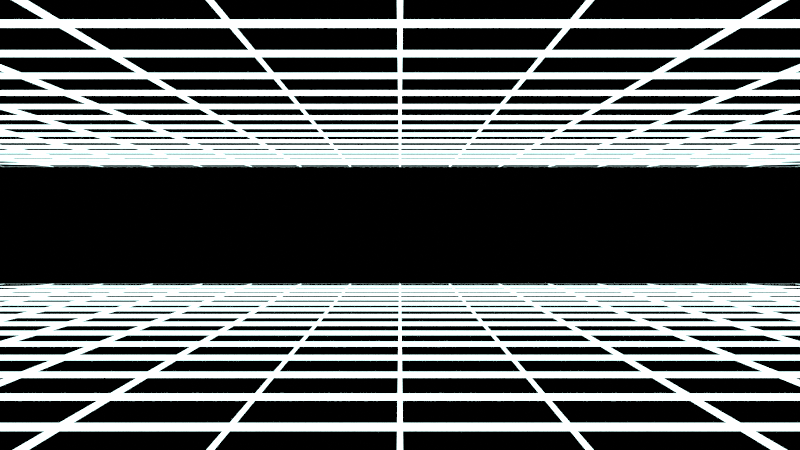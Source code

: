 # Source: MainBG.blend  (saved by Blender 3.3.6; exported with 4.5.12 LTS)
import bpy
from mathutils import Matrix  # noqa: F401  (used for matrix-valued properties, if any)

bpy.ops.wm.read_factory_settings(use_empty=True)
scene = bpy.context.scene
scene.name = 'Scene'

# ---- collections
col_collection = bpy.data.collections.new('Collection'); scene.collection.children.link(col_collection)

# ---- materials (node trees are filled in below, after node groups)
mat_hotblue_001 = bpy.data.materials.new('HotBlue.001')
mat_hotblue = bpy.data.materials.new('HotBlue')

# ---- material node trees
mat_hotblue_001.use_nodes = True; mat_hotblue_001.node_tree.nodes.clear()
_N = mat_hotblue_001.node_tree.nodes; _L = mat_hotblue_001.node_tree.links
n0 = _N.new('ShaderNodeBsdfPrincipled'); n0.name = 'Principled BSDF'; n0.location = (10, 300)
n0.distribution = 'GGX'
n0.subsurface_method = 'RANDOM_WALK_SKIN'
n0.inputs[0].default_value = (0.0, 0.0, 0.0, 1.0)
n0.inputs[3].default_value = 1.45
n0.inputs[27].default_value = (0.5142, 0.6477, 1.0, 1.0)
n0.inputs[28].default_value = 3.0
n1 = _N.new('ShaderNodeOutputMaterial'); n1.name = 'Material Output'; n1.location = (300, 300)
_L.new(n0.outputs[0], n1.inputs[0])
n1.is_active_output = True
mat_hotblue.use_nodes = True; mat_hotblue.node_tree.nodes.clear()
_N = mat_hotblue.node_tree.nodes; _L = mat_hotblue.node_tree.links
n0 = _N.new('ShaderNodeBsdfPrincipled'); n0.name = 'Principled BSDF'; n0.location = (10, 300)
n0.distribution = 'GGX'
n0.subsurface_method = 'RANDOM_WALK_SKIN'
n0.inputs[0].default_value = (0.0, 0.0, 0.0, 1.0)
n0.inputs[3].default_value = 1.45
n0.inputs[27].default_value = (0.6714, 1.0, 0.9859, 1.0)
n0.inputs[28].default_value = 3.0
n1 = _N.new('ShaderNodeOutputMaterial'); n1.name = 'Material Output'; n1.location = (300, 300)
_L.new(n0.outputs[0], n1.inputs[0])
n1.is_active_output = True

# ---- world
world_world = bpy.data.worlds.new('World'); scene.world = world_world
world_world.use_nodes = True; world_world.node_tree.nodes.clear()
_N = world_world.node_tree.nodes; _L = world_world.node_tree.links
n0 = _N.new('ShaderNodeOutputWorld'); n0.name = 'World Output'; n0.location = (300, 300)
n1 = _N.new('ShaderNodeBackground'); n1.name = 'Background'; n1.location = (10, 300)
n1.inputs[0].default_value = (0.0, 0.0, 0.0, 1.0)
_L.new(n1.outputs[0], n0.inputs[0])
n0.is_active_output = True
world_world.color = (0.05088, 0.05088, 0.05088)
world_world.use_sun_shadow = False
world_world.sun_shadow_jitter_overblur = 0.0

# ---- cameras
cam_camera = bpy.data.cameras.new('Camera')
cam_camera.clip_end = 230.4
cam_camera.lens = 60.0
cam_camera.ortho_scale = 7.314

# ---- meshes
me_plane = bpy.data.meshes.new('Plane')
me_plane.from_pydata([(-1.0, -1.0, 0.0), (1.0, -1.0, 0.0), (-1.0, 1.0, 0.0), (1.0, 1.0, 0.0), (-1.0, 0.0, 0.0), (0.0, -1.0, 0.0), (1.0, 0.0, 0.0), (0.0, 1.0, 0.0), (0.0, 0.0, 0.0), (-1.0, -0.5, 0.0), (0.5, -1.0, 0.0), (1.0, 0.5, 0.0), (-0.5, 1.0, 0.0), (-1.0, 0.5, 0.0), (-0.5, -1.0, 0.0), (1.0, -0.5, 0.0), (0.5, 1.0, 0.0), (0.0, 0.5, 0.0), (0.0, -0.5, 0.0), (-0.5, 0.0, 0.0), (0.5, 0.0, 0.0), (0.5, -0.5, 0.0), (-0.5, -0.5, 0.0), (-0.5, 0.5, 0.0), (0.5, 0.5, 0.0), (-1.0, -0.75, 0.0), (0.75, -1.0, 0.0), (1.0, 0.75, 0.0), (-0.75, 1.0, 0.0), (-1.0, 0.25, 0.0), (-0.25, -1.0, 0.0), (1.0, -0.25, 0.0), (0.25, 1.0, 0.0), (0.0, 0.75, 0.0), (0.0, -0.25, 0.0), (-0.75, 0.0, 0.0), (0.25, 0.0, 0.0), (-1.0, -0.25, 0.0), (0.25, -1.0, 0.0), (1.0, 0.25, 0.0), (-0.25, 1.0, 0.0), (-1.0, 0.75, 0.0), (-0.75, -1.0, 0.0), (1.0, -0.75, 0.0), (0.75, 1.0, 0.0), (0.0, 0.25, 0.0), (0.0, -0.75, 0.0), (-0.25, 0.0, 0.0), (0.75, 0.0, 0.0), (0.5, -0.25, 0.0), (0.5, -0.75, 0.0), (0.25, -0.5, 0.0), (0.75, -0.5, 0.0), (-0.5, -0.25, 0.0), (-0.5, -0.75, 0.0), (-0.75, -0.5, 0.0), (-0.25, -0.5, 0.0), (-0.5, 0.75, 0.0), (-0.5, 0.25, 0.0), (-0.75, 0.5, 0.0), (-0.25, 0.5, 0.0), (0.5, 0.75, 0.0), (0.5, 0.25, 0.0), (0.25, 0.5, 0.0), (0.75, 0.5, 0.0), (0.75, 0.25, 0.0), (0.25, 0.25, 0.0), (0.25, 0.75, 0.0), (-0.25, 0.25, 0.0), (-0.75, 0.25, 0.0), (-0.75, 0.75, 0.0), (-0.25, -0.75, 0.0), (-0.75, -0.75, 0.0), (-0.75, -0.25, 0.0), (0.75, -0.75, 0.0), (0.25, -0.75, 0.0), (0.25, -0.25, 0.0), (0.75, -0.25, 0.0), (-0.25, -0.25, 0.0), (-0.25, 0.75, 0.0), (0.75, 0.75, 0.0), (-1.0, -0.875, 0.0), (0.875, -1.0, 0.0), (1.0, 0.875, 0.0), (-0.875, 1.0, 0.0), (-1.0, 0.125, 0.0), (-0.125, -1.0, 0.0), (1.0, -0.125, 0.0), (0.125, 1.0, 0.0), (0.0, 0.875, 0.0), (0.0, -0.125, 0.0), (-0.875, 0.0, 0.0), (0.125, 0.0, 0.0), (-1.0, -0.375, 0.0), (0.375, -1.0, 0.0), (1.0, 0.375, 0.0), (-0.375, 1.0, 0.0), (-1.0, 0.625, 0.0), (-0.625, -1.0, 0.0), (1.0, -0.625, 0.0), (0.625, 1.0, 0.0), (0.0, 0.375, 0.0), (0.0, -0.625, 0.0), (-0.375, 0.0, 0.0), (0.625, 0.0, 0.0), (0.5, -0.125, 0.0), (0.5, -0.625, 0.0), (0.125, -0.5, 0.0), (0.625, -0.5, 0.0), (-0.5, -0.125, 0.0), (-0.5, -0.625, 0.0), (-0.875, -0.5, 0.0), (-0.375, -0.5, 0.0), (-0.5, 0.875, 0.0), (-0.5, 0.375, 0.0), (-0.875, 0.5, 0.0), (-0.375, 0.5, 0.0), (0.5, 0.875, 0.0), (0.5, 0.375, 0.0), (0.125, 0.5, 0.0), (0.625, 0.5, 0.0), (-1.0, -0.625, 0.0), (0.625, -1.0, 0.0), (1.0, 0.625, 0.0), (-0.625, 1.0, 0.0), (-1.0, 0.375, 0.0), (-0.375, -1.0, 0.0), (1.0, -0.375, 0.0), (0.375, 1.0, 0.0), (0.0, 0.625, 0.0), (0.0, -0.375, 0.0), (-0.625, 0.0, 0.0), (0.375, 0.0, 0.0), (-1.0, -0.125, 0.0), (0.125, -1.0, 0.0), (1.0, 0.125, 0.0), (-0.125, 1.0, 0.0), (-1.0, 0.875, 0.0), (-0.875, -1.0, 0.0), (1.0, -0.875, 0.0), (0.875, 1.0, 0.0), (0.0, 0.125, 0.0), (0.0, -0.875, 0.0), (-0.125, 0.0, 0.0), (0.875, 0.0, 0.0), (0.5, -0.375, 0.0), (0.5, -0.875, 0.0), (0.375, -0.5, 0.0), (0.875, -0.5, 0.0), (-0.5, -0.375, 0.0), (-0.5, -0.875, 0.0), (-0.625, -0.5, 0.0), (-0.125, -0.5, 0.0), (-0.5, 0.625, 0.0), (-0.5, 0.125, 0.0), (-0.625, 0.5, 0.0), (-0.125, 0.5, 0.0), (0.5, 0.625, 0.0), (0.5, 0.125, 0.0), (0.375, 0.5, 0.0), (0.875, 0.5, 0.0), (0.75, 0.375, 0.0), (0.75, 0.125, 0.0), (0.625, 0.25, 0.0), (0.875, 0.25, 0.0), (0.25, 0.375, 0.0), (0.25, 0.125, 0.0), (0.125, 0.25, 0.0), (0.375, 0.25, 0.0), (0.25, 0.875, 0.0), (0.25, 0.625, 0.0), (0.125, 0.75, 0.0), (0.375, 0.75, 0.0), (-0.25, 0.375, 0.0), (-0.25, 0.125, 0.0), (-0.375, 0.25, 0.0), (-0.125, 0.25, 0.0), (-0.75, 0.375, 0.0), (-0.75, 0.125, 0.0), (-0.875, 0.25, 0.0), (-0.625, 0.25, 0.0), (-0.75, 0.875, 0.0), (-0.75, 0.625, 0.0), (-0.875, 0.75, 0.0), (-0.625, 0.75, 0.0), (-0.25, -0.625, 0.0), (-0.25, -0.875, 0.0), (-0.375, -0.75, 0.0), (-0.125, -0.75, 0.0), (-0.75, -0.625, 0.0), (-0.75, -0.875, 0.0), (-0.875, -0.75, 0.0), (-0.625, -0.75, 0.0), (-0.75, -0.125, 0.0), (-0.75, -0.375, 0.0), (-0.875, -0.25, 0.0), (-0.625, -0.25, 0.0), (0.75, -0.625, 0.0), (0.75, -0.875, 0.0), (0.625, -0.75, 0.0), (0.875, -0.75, 0.0), (0.25, -0.625, 0.0), (0.25, -0.875, 0.0), (0.125, -0.75, 0.0), (0.375, -0.75, 0.0), (0.25, -0.125, 0.0), (0.25, -0.375, 0.0), (0.125, -0.25, 0.0), (0.375, -0.25, 0.0), (0.75, -0.125, 0.0), (0.75, -0.375, 0.0), (0.625, -0.25, 0.0), (0.875, -0.25, 0.0), (-0.25, -0.125, 0.0), (-0.25, -0.375, 0.0), (-0.375, -0.25, 0.0), (-0.125, -0.25, 0.0), (-0.25, 0.875, 0.0), (-0.25, 0.625, 0.0), (-0.375, 0.75, 0.0), (-0.125, 0.75, 0.0), (0.75, 0.875, 0.0), (0.75, 0.625, 0.0), (0.625, 0.75, 0.0), (0.875, 0.75, 0.0), (0.875, 0.625, 0.0), (0.625, 0.625, 0.0), (0.625, 0.875, 0.0), (-0.125, 0.625, 0.0), (-0.375, 0.625, 0.0), (-0.375, 0.875, 0.0), (-0.125, -0.375, 0.0), (-0.375, -0.375, 0.0), (-0.375, -0.125, 0.0), (0.875, -0.375, 0.0), (0.625, -0.375, 0.0), (0.625, -0.125, 0.0), (0.375, -0.375, 0.0), (0.125, -0.375, 0.0), (0.125, -0.125, 0.0), (0.375, -0.875, 0.0), (0.125, -0.875, 0.0), (0.125, -0.625, 0.0), (0.875, -0.875, 0.0), (0.625, -0.875, 0.0), (0.625, -0.625, 0.0), (-0.625, -0.375, 0.0), (-0.875, -0.375, 0.0), (-0.875, -0.125, 0.0), (-0.625, -0.875, 0.0), (-0.875, -0.875, 0.0), (-0.875, -0.625, 0.0), (-0.125, -0.875, 0.0), (-0.375, -0.875, 0.0), (-0.375, -0.625, 0.0), (-0.625, 0.625, 0.0), (-0.875, 0.625, 0.0), (-0.875, 0.875, 0.0), (-0.625, 0.125, 0.0), (-0.875, 0.125, 0.0), (-0.875, 0.375, 0.0), (-0.125, 0.125, 0.0), (-0.375, 0.125, 0.0), (-0.375, 0.375, 0.0), (0.375, 0.625, 0.0), (0.125, 0.625, 0.0), (0.125, 0.875, 0.0), (0.375, 0.125, 0.0), (0.125, 0.125, 0.0), (0.125, 0.375, 0.0), (0.875, 0.125, 0.0), (0.625, 0.125, 0.0), (0.625, 0.375, 0.0), (0.875, 0.375, 0.0), (0.375, 0.375, 0.0), (0.375, 0.875, 0.0), (-0.125, 0.375, 0.0), (-0.625, 0.375, 0.0), (-0.625, 0.875, 0.0), (-0.125, -0.625, 0.0), (-0.625, -0.625, 0.0), (-0.625, -0.125, 0.0), (0.875, -0.625, 0.0), (0.375, -0.625, 0.0), (0.375, -0.125, 0.0), (0.875, -0.125, 0.0), (-0.125, -0.125, 0.0), (-0.125, 0.875, 0.0), (0.875, 0.875, 0.0), (-1.0, -1.0, -0.1949), (1.0, -1.0, -0.1949), (-1.0, 1.0, -0.1949), (1.0, 1.0, -0.1949), (-1.0, 0.0, -0.1949), (0.0, -1.0, -0.1949), (1.0, 0.0, -0.1949), (0.0, 1.0, -0.1949), (0.0, 0.0, -0.1949), (-1.0, -0.5, -0.1949), (0.5, -1.0, -0.1949), (1.0, 0.5, -0.1949), (-0.5, 1.0, -0.1949), (-1.0, 0.5, -0.1949), (-0.5, -1.0, -0.1949), (1.0, -0.5, -0.1949), (0.5, 1.0, -0.1949), (0.0, 0.5, -0.1949), (0.0, -0.5, -0.1949), (-0.5, 0.0, -0.1949), (0.5, 0.0, -0.1949), (0.5, -0.5, -0.1949), (-0.5, -0.5, -0.1949), (-0.5, 0.5, -0.1949), (0.5, 0.5, -0.1949), (-1.0, -0.75, -0.1949), (0.75, -1.0, -0.1949), (1.0, 0.75, -0.1949), (-0.75, 1.0, -0.1949), (-1.0, 0.25, -0.1949), (-0.25, -1.0, -0.1949), (1.0, -0.25, -0.1949), (0.25, 1.0, -0.1949), (0.0, 0.75, -0.1949), (0.0, -0.25, -0.1949), (-0.75, 0.0, -0.1949), (0.25, 0.0, -0.1949), (-1.0, -0.25, -0.1949), (0.25, -1.0, -0.1949), (1.0, 0.25, -0.1949), (-0.25, 1.0, -0.1949), (-1.0, 0.75, -0.1949), (-0.75, -1.0, -0.1949), (1.0, -0.75, -0.1949), (0.75, 1.0, -0.1949), (0.0, 0.25, -0.1949), (0.0, -0.75, -0.1949), (-0.25, 0.0, -0.1949), (0.75, 0.0, -0.1949), (0.5, -0.25, -0.1949), (0.5, -0.75, -0.1949), (0.25, -0.5, -0.1949), (0.75, -0.5, -0.1949), (-0.5, -0.25, -0.1949), (-0.5, -0.75, -0.1949), (-0.75, -0.5, -0.1949), (-0.25, -0.5, -0.1949), (-0.5, 0.75, -0.1949), (-0.5, 0.25, -0.1949), (-0.75, 0.5, -0.1949), (-0.25, 0.5, -0.1949), (0.5, 0.75, -0.1949), (0.5, 0.25, -0.1949), (0.25, 0.5, -0.1949), (0.75, 0.5, -0.1949), (0.75, 0.25, -0.1949), (0.25, 0.25, -0.1949), (0.25, 0.75, -0.1949), (-0.25, 0.25, -0.1949), (-0.75, 0.25, -0.1949), (-0.75, 0.75, -0.1949), (-0.25, -0.75, -0.1949), (-0.75, -0.75, -0.1949), (-0.75, -0.25, -0.1949), (0.75, -0.75, -0.1949), (0.25, -0.75, -0.1949), (0.25, -0.25, -0.1949), (0.75, -0.25, -0.1949), (-0.25, -0.25, -0.1949), (-0.25, 0.75, -0.1949), (0.75, 0.75, -0.1949), (-1.0, -0.875, -0.1949), (0.875, -1.0, -0.1949), (1.0, 0.875, -0.1949), (-0.875, 1.0, -0.1949), (-1.0, 0.125, -0.1949), (-0.125, -1.0, -0.1949), (1.0, -0.125, -0.1949), (0.125, 1.0, -0.1949), (0.0, 0.875, -0.1949), (0.0, -0.125, -0.1949), (-0.875, 0.0, -0.1949), (0.125, 0.0, -0.1949), (-1.0, -0.375, -0.1949), (0.375, -1.0, -0.1949), (1.0, 0.375, -0.1949), (-0.375, 1.0, -0.1949), (-1.0, 0.625, -0.1949), (-0.625, -1.0, -0.1949), (1.0, -0.625, -0.1949), (0.625, 1.0, -0.1949), (0.0, 0.375, -0.1949), (0.0, -0.625, -0.1949), (-0.375, 0.0, -0.1949), (0.625, 0.0, -0.1949), (0.5, -0.125, -0.1949), (0.5, -0.625, -0.1949), (0.125, -0.5, -0.1949), (0.625, -0.5, -0.1949), (-0.5, -0.125, -0.1949), (-0.5, -0.625, -0.1949), (-0.875, -0.5, -0.1949), (-0.375, -0.5, -0.1949), (-0.5, 0.875, -0.1949), (-0.5, 0.375, -0.1949), (-0.875, 0.5, -0.1949), (-0.375, 0.5, -0.1949), (0.5, 0.875, -0.1949), (0.5, 0.375, -0.1949), (0.125, 0.5, -0.1949), (0.625, 0.5, -0.1949), (-1.0, -0.625, -0.1949), (0.625, -1.0, -0.1949), (1.0, 0.625, -0.1949), (-0.625, 1.0, -0.1949), (-1.0, 0.375, -0.1949), (-0.375, -1.0, -0.1949), (1.0, -0.375, -0.1949), (0.375, 1.0, -0.1949), (0.0, 0.625, -0.1949), (0.0, -0.375, -0.1949), (-0.625, 0.0, -0.1949), (0.375, 0.0, -0.1949), (-1.0, -0.125, -0.1949), (0.125, -1.0, -0.1949), (1.0, 0.125, -0.1949), (-0.125, 1.0, -0.1949), (-1.0, 0.875, -0.1949), (-0.875, -1.0, -0.1949), (1.0, -0.875, -0.1949), (0.875, 1.0, -0.1949), (0.0, 0.125, -0.1949), (0.0, -0.875, -0.1949), (-0.125, 0.0, -0.1949), (0.875, 0.0, -0.1949), (0.5, -0.375, -0.1949), (0.5, -0.875, -0.1949), (0.375, -0.5, -0.1949), (0.875, -0.5, -0.1949), (-0.5, -0.375, -0.1949), (-0.5, -0.875, -0.1949), (-0.625, -0.5, -0.1949), (-0.125, -0.5, -0.1949), (-0.5, 0.625, -0.1949), (-0.5, 0.125, -0.1949), (-0.625, 0.5, -0.1949), (-0.125, 0.5, -0.1949), (0.5, 0.625, -0.1949), (0.5, 0.125, -0.1949), (0.375, 0.5, -0.1949), (0.875, 0.5, -0.1949), (0.75, 0.375, -0.1949), (0.75, 0.125, -0.1949), (0.625, 0.25, -0.1949), (0.875, 0.25, -0.1949), (0.25, 0.375, -0.1949), (0.25, 0.125, -0.1949), (0.125, 0.25, -0.1949), (0.375, 0.25, -0.1949), (0.25, 0.875, -0.1949), (0.25, 0.625, -0.1949), (0.125, 0.75, -0.1949), (0.375, 0.75, -0.1949), (-0.25, 0.375, -0.1949), (-0.25, 0.125, -0.1949), (-0.375, 0.25, -0.1949), (-0.125, 0.25, -0.1949), (-0.75, 0.375, -0.1949), (-0.75, 0.125, -0.1949), (-0.875, 0.25, -0.1949), (-0.625, 0.25, -0.1949), (-0.75, 0.875, -0.1949), (-0.75, 0.625, -0.1949), (-0.875, 0.75, -0.1949), (-0.625, 0.75, -0.1949), (-0.25, -0.625, -0.1949), (-0.25, -0.875, -0.1949), (-0.375, -0.75, -0.1949), (-0.125, -0.75, -0.1949), (-0.75, -0.625, -0.1949), (-0.75, -0.875, -0.1949), (-0.875, -0.75, -0.1949), (-0.625, -0.75, -0.1949), (-0.75, -0.125, -0.1949), (-0.75, -0.375, -0.1949), (-0.875, -0.25, -0.1949), (-0.625, -0.25, -0.1949), (0.75, -0.625, -0.1949), (0.75, -0.875, -0.1949), (0.625, -0.75, -0.1949), (0.875, -0.75, -0.1949), (0.25, -0.625, -0.1949), (0.25, -0.875, -0.1949), (0.125, -0.75, -0.1949), (0.375, -0.75, -0.1949), (0.25, -0.125, -0.1949), (0.25, -0.375, -0.1949), (0.125, -0.25, -0.1949), (0.375, -0.25, -0.1949), (0.75, -0.125, -0.1949), (0.75, -0.375, -0.1949), (0.625, -0.25, -0.1949), (0.875, -0.25, -0.1949), (-0.25, -0.125, -0.1949), (-0.25, -0.375, -0.1949), (-0.375, -0.25, -0.1949), (-0.125, -0.25, -0.1949), (-0.25, 0.875, -0.1949), (-0.25, 0.625, -0.1949), (-0.375, 0.75, -0.1949), (-0.125, 0.75, -0.1949), (0.75, 0.875, -0.1949), (0.75, 0.625, -0.1949), (0.625, 0.75, -0.1949), (0.875, 0.75, -0.1949), (0.875, 0.625, -0.1949), (0.625, 0.625, -0.1949), (0.625, 0.875, -0.1949), (-0.125, 0.625, -0.1949), (-0.375, 0.625, -0.1949), (-0.375, 0.875, -0.1949), (-0.125, -0.375, -0.1949), (-0.375, -0.375, -0.1949), (-0.375, -0.125, -0.1949), (0.875, -0.375, -0.1949), (0.625, -0.375, -0.1949), (0.625, -0.125, -0.1949), (0.375, -0.375, -0.1949), (0.125, -0.375, -0.1949), (0.125, -0.125, -0.1949), (0.375, -0.875, -0.1949), (0.125, -0.875, -0.1949), (0.125, -0.625, -0.1949), (0.875, -0.875, -0.1949), (0.625, -0.875, -0.1949), (0.625, -0.625, -0.1949), (-0.625, -0.375, -0.1949), (-0.875, -0.375, -0.1949), (-0.875, -0.125, -0.1949), (-0.625, -0.875, -0.1949), (-0.875, -0.875, -0.1949), (-0.875, -0.625, -0.1949), (-0.125, -0.875, -0.1949), (-0.375, -0.875, -0.1949), (-0.375, -0.625, -0.1949), (-0.625, 0.625, -0.1949), (-0.875, 0.625, -0.1949), (-0.875, 0.875, -0.1949), (-0.625, 0.125, -0.1949), (-0.875, 0.125, -0.1949), (-0.875, 0.375, -0.1949), (-0.125, 0.125, -0.1949), (-0.375, 0.125, -0.1949), (-0.375, 0.375, -0.1949), (0.375, 0.625, -0.1949), (0.125, 0.625, -0.1949), (0.125, 0.875, -0.1949), (0.375, 0.125, -0.1949), (0.125, 0.125, -0.1949), (0.125, 0.375, -0.1949), (0.875, 0.125, -0.1949), (0.625, 0.125, -0.1949), (0.625, 0.375, -0.1949), (0.875, 0.375, -0.1949), (0.375, 0.375, -0.1949), (0.375, 0.875, -0.1949), (-0.125, 0.375, -0.1949), (-0.625, 0.375, -0.1949), (-0.625, 0.875, -0.1949), (-0.125, -0.625, -0.1949), (-0.625, -0.625, -0.1949), (-0.625, -0.125, -0.1949), (0.875, -0.625, -0.1949), (0.375, -0.625, -0.1949), (0.375, -0.125, -0.1949), (0.875, -0.125, -0.1949), (-0.125, -0.125, -0.1949), (-0.125, 0.875, -0.1949), (0.875, 0.875, -0.1949)], [], [(1, 139, 243, 82), (43, 200, 243, 139), (81, 0, 138, 250), (2, 137, 257, 84), (137, 41, 183, 257), (257, 183, 70, 181), (183, 256, 182, 70), (70, 182, 255, 184), (182, 59, 155, 255), (255, 155, 23, 153), (155, 277, 114, 23), (23, 114, 263, 116), (114, 58, 175, 263), (263, 175, 68, 173), (175, 262, 174, 68), (68, 174, 261, 176), (174, 47, 143, 261), (261, 143, 8, 141), (143, 286, 90, 8), (8, 90, 239, 92), (90, 34, 207, 239), (239, 207, 76, 205), (207, 238, 206, 76), (76, 206, 237, 208), (206, 51, 147, 237), (237, 147, 21, 145), (147, 283, 106, 21), (21, 106, 245, 108), (106, 50, 199, 245), (245, 199, 74, 197), (199, 244, 198, 74), (74, 198, 243, 200), (243, 198, 26, 82), (198, 244, 122, 26), (140, 288, 83, 3), (140, 44, 221, 288), (221, 80, 224, 288), (288, 224, 27, 83), (224, 225, 123, 27), (44, 100, 227, 221), (227, 223, 80, 221), (223, 226, 222, 80), (80, 222, 225, 224), (222, 64, 160, 225), (225, 160, 11, 123), (160, 273, 95, 11), (100, 16, 117, 227), (117, 61, 223, 227), (61, 157, 226, 223), (157, 24, 120, 226), (226, 120, 64, 222), (120, 272, 161, 64), (64, 161, 273, 160), (161, 65, 164, 273), (273, 164, 39, 95), (164, 270, 135, 39), (16, 128, 275, 117), (275, 172, 61, 117), (172, 264, 157, 61), (264, 159, 24, 157), (159, 274, 118, 24), (24, 118, 272, 120), (118, 62, 163, 272), (272, 163, 65, 161), (163, 271, 162, 65), (65, 162, 270, 164), (162, 48, 144, 270), (270, 144, 6, 135), (144, 285, 87, 6), (128, 32, 169, 275), (169, 67, 172, 275), (67, 170, 264, 172), (170, 63, 159, 264), (63, 165, 274, 159), (165, 66, 168, 274), (274, 168, 62, 118), (168, 267, 158, 62), (62, 158, 271, 163), (158, 20, 104, 271), (271, 104, 48, 162), (104, 236, 209, 48), (48, 209, 285, 144), (209, 77, 212, 285), (285, 212, 31, 87), (212, 234, 127, 31), (32, 88, 266, 169), (266, 171, 67, 169), (171, 265, 170, 67), (265, 119, 63, 170), (119, 269, 165, 63), (269, 167, 66, 165), (167, 268, 166, 66), (66, 166, 267, 168), (166, 36, 132, 267), (267, 132, 20, 158), (132, 284, 105, 20), (20, 105, 236, 104), (105, 49, 211, 236), (236, 211, 77, 209), (211, 235, 210, 77), (77, 210, 234, 212), (210, 52, 148, 234), (234, 148, 15, 127), (148, 282, 99, 15), (88, 7, 89, 266), (89, 33, 171, 266), (33, 129, 265, 171), (129, 17, 119, 265), (17, 101, 269, 119), (101, 45, 167, 269), (45, 141, 268, 167), (141, 8, 92, 268), (268, 92, 36, 166), (92, 239, 205, 36), (36, 205, 284, 132), (205, 76, 208, 284), (284, 208, 49, 105), (208, 237, 145, 49), (49, 145, 235, 211), (145, 21, 108, 235), (235, 108, 52, 210), (108, 245, 197, 52), (52, 197, 282, 148), (197, 74, 200, 282), (282, 200, 43, 99), (136, 287, 89, 7), (10, 122, 244, 146), (94, 10, 146, 240), (240, 202, 38, 94), (134, 38, 202, 241), (241, 142, 5, 134), (86, 5, 142, 252), (252, 186, 30, 86), (126, 30, 186, 253), (253, 150, 14, 126), (98, 14, 150, 249), (249, 190, 42, 98), (138, 42, 190, 250), (25, 81, 250, 191), (121, 25, 191, 251), (9, 121, 251, 111), (93, 9, 111, 247), (37, 93, 247, 195), (133, 37, 195, 248), (4, 133, 248, 91), (85, 4, 91, 259), (29, 85, 259, 179), (125, 29, 179, 260), (13, 125, 260, 115), (97, 13, 115, 256), (41, 97, 256, 183), (84, 257, 181, 28), (28, 181, 278, 124), (124, 278, 113, 12), (12, 113, 230, 96), (96, 230, 217, 40), (40, 217, 287, 136), (136, 7, 88, 32, 128, 16, 100, 44, 140, 3, 83, 27, 123, 11, 95, 39, 135, 6, 87, 31, 127, 15, 99, 43, 139, 1, 82, 26, 122, 10, 94, 38, 134, 5, 86, 30, 126, 14, 98, 42, 138, 0, 81, 25, 121, 9, 93, 37, 133, 4, 85, 29, 125, 13, 97, 41, 137, 2, 84, 28, 124, 12, 96, 40), (217, 79, 220, 287), (287, 220, 33, 89), (220, 228, 129, 33), (228, 156, 17, 129), (156, 276, 101, 17), (276, 176, 45, 101), (176, 261, 141, 45), (276, 173, 68, 176), (173, 276, 156, 60), (60, 156, 228, 218), (218, 228, 220, 79), (79, 219, 229, 218), (229, 116, 60, 218), (116, 263, 173, 60), (229, 153, 23, 116), (153, 229, 219, 57), (57, 219, 230, 113), (230, 219, 79, 217), (113, 278, 184, 57), (184, 255, 153, 57), (278, 181, 70, 184), (256, 115, 59, 182), (115, 260, 177, 59), (59, 177, 277, 155), (177, 69, 180, 277), (277, 180, 58, 114), (180, 258, 154, 58), (58, 154, 262, 175), (154, 19, 103, 262), (262, 103, 47, 174), (103, 233, 213, 47), (47, 213, 286, 143), (213, 78, 216, 286), (286, 216, 34, 90), (216, 231, 130, 34), (34, 130, 238, 207), (130, 18, 107, 238), (238, 107, 51, 206), (107, 242, 201, 51), (51, 201, 283, 147), (201, 75, 204, 283), (283, 204, 50, 106), (204, 240, 146, 50), (50, 146, 244, 199), (204, 75, 202, 240), (75, 203, 241, 202), (203, 46, 142, 241), (46, 188, 252, 142), (188, 71, 186, 252), (71, 187, 253, 186), (187, 54, 150, 253), (54, 192, 249, 150), (192, 72, 190, 249), (72, 191, 250, 190), (191, 72, 189, 251), (189, 72, 192, 280), (280, 192, 54, 110), (110, 54, 187, 254), (254, 187, 71, 185), (185, 71, 188, 279), (279, 188, 46, 102), (102, 46, 203, 242), (242, 203, 75, 201), (102, 242, 107, 18), (18, 152, 279, 102), (152, 56, 185, 279), (56, 112, 254, 185), (112, 22, 110, 254), (22, 151, 280, 110), (151, 55, 189, 280), (55, 111, 251, 189), (111, 55, 194, 247), (194, 55, 151, 246), (246, 151, 22, 149), (149, 22, 112, 232), (232, 112, 56, 214), (214, 56, 152, 231), (231, 152, 18, 130), (214, 231, 216, 78), (78, 215, 232, 214), (215, 53, 149, 232), (53, 196, 246, 149), (196, 73, 194, 246), (73, 195, 247, 194), (195, 73, 193, 248), (193, 73, 196, 281), (281, 196, 53, 109), (109, 53, 215, 233), (233, 215, 78, 213), (109, 233, 103, 19), (19, 131, 281, 109), (131, 35, 193, 281), (35, 91, 248, 193), (91, 35, 178, 259), (178, 35, 131, 258), (258, 131, 19, 154), (178, 258, 180, 69), (69, 179, 259, 178), (179, 69, 177, 260), (290, 428, 532, 371), (332, 489, 532, 428), (370, 289, 427, 539), (291, 426, 546, 373), (426, 330, 472, 546), (546, 472, 359, 470), (472, 545, 471, 359), (359, 471, 544, 473), (471, 348, 444, 544), (544, 444, 312, 442), (444, 566, 403, 312), (312, 403, 552, 405), (403, 347, 464, 552), (552, 464, 357, 462), (464, 551, 463, 357), (357, 463, 550, 465), (463, 336, 432, 550), (550, 432, 297, 430), (432, 575, 379, 297), (297, 379, 528, 381), (379, 323, 496, 528), (528, 496, 365, 494), (496, 527, 495, 365), (365, 495, 526, 497), (495, 340, 436, 526), (526, 436, 310, 434), (436, 572, 395, 310), (310, 395, 534, 397), (395, 339, 488, 534), (534, 488, 363, 486), (488, 533, 487, 363), (363, 487, 532, 489), (532, 487, 315, 371), (487, 533, 411, 315), (429, 577, 372, 292), (429, 333, 510, 577), (510, 369, 513, 577), (577, 513, 316, 372), (513, 514, 412, 316), (333, 389, 516, 510), (516, 512, 369, 510), (512, 515, 511, 369), (369, 511, 514, 513), (511, 353, 449, 514), (514, 449, 300, 412), (449, 562, 384, 300), (389, 305, 406, 516), (406, 350, 512, 516), (350, 446, 515, 512), (446, 313, 409, 515), (515, 409, 353, 511), (409, 561, 450, 353), (353, 450, 562, 449), (450, 354, 453, 562), (562, 453, 328, 384), (453, 559, 424, 328), (305, 417, 564, 406), (564, 461, 350, 406), (461, 553, 446, 350), (553, 448, 313, 446), (448, 563, 407, 313), (313, 407, 561, 409), (407, 351, 452, 561), (561, 452, 354, 450), (452, 560, 451, 354), (354, 451, 559, 453), (451, 337, 433, 559), (559, 433, 295, 424), (433, 574, 376, 295), (417, 321, 458, 564), (458, 356, 461, 564), (356, 459, 553, 461), (459, 352, 448, 553), (352, 454, 563, 448), (454, 355, 457, 563), (563, 457, 351, 407), (457, 556, 447, 351), (351, 447, 560, 452), (447, 309, 393, 560), (560, 393, 337, 451), (393, 525, 498, 337), (337, 498, 574, 433), (498, 366, 501, 574), (574, 501, 320, 376), (501, 523, 416, 320), (321, 377, 555, 458), (555, 460, 356, 458), (460, 554, 459, 356), (554, 408, 352, 459), (408, 558, 454, 352), (558, 456, 355, 454), (456, 557, 455, 355), (355, 455, 556, 457), (455, 325, 421, 556), (556, 421, 309, 447), (421, 573, 394, 309), (309, 394, 525, 393), (394, 338, 500, 525), (525, 500, 366, 498), (500, 524, 499, 366), (366, 499, 523, 501), (499, 341, 437, 523), (523, 437, 304, 416), (437, 571, 388, 304), (377, 296, 378, 555), (378, 322, 460, 555), (322, 418, 554, 460), (418, 306, 408, 554), (306, 390, 558, 408), (390, 334, 456, 558), (334, 430, 557, 456), (430, 297, 381, 557), (557, 381, 325, 455), (381, 528, 494, 325), (325, 494, 573, 421), (494, 365, 497, 573), (573, 497, 338, 394), (497, 526, 434, 338), (338, 434, 524, 500), (434, 310, 397, 524), (524, 397, 341, 499), (397, 534, 486, 341), (341, 486, 571, 437), (486, 363, 489, 571), (571, 489, 332, 388), (425, 576, 378, 296), (299, 411, 533, 435), (383, 299, 435, 529), (529, 491, 327, 383), (423, 327, 491, 530), (530, 431, 294, 423), (375, 294, 431, 541), (541, 475, 319, 375), (415, 319, 475, 542), (542, 439, 303, 415), (387, 303, 439, 538), (538, 479, 331, 387), (427, 331, 479, 539), (314, 370, 539, 480), (410, 314, 480, 540), (298, 410, 540, 400), (382, 298, 400, 536), (326, 382, 536, 484), (422, 326, 484, 537), (293, 422, 537, 380), (374, 293, 380, 548), (318, 374, 548, 468), (414, 318, 468, 549), (302, 414, 549, 404), (386, 302, 404, 545), (330, 386, 545, 472), (373, 546, 470, 317), (317, 470, 567, 413), (413, 567, 402, 301), (301, 402, 519, 385), (385, 519, 506, 329), (329, 506, 576, 425), (425, 296, 377, 321, 417, 305, 389, 333, 429, 292, 372, 316, 412, 300, 384, 328, 424, 295, 376, 320, 416, 304, 388, 332, 428, 290, 371, 315, 411, 299, 383, 327, 423, 294, 375, 319, 415, 303, 387, 331, 427, 289, 370, 314, 410, 298, 382, 326, 422, 293, 374, 318, 414, 302, 386, 330, 426, 291, 373, 317, 413, 301, 385, 329), (506, 368, 509, 576), (576, 509, 322, 378), (509, 517, 418, 322), (517, 445, 306, 418), (445, 565, 390, 306), (565, 465, 334, 390), (465, 550, 430, 334), (565, 462, 357, 465), (462, 565, 445, 349), (349, 445, 517, 507), (507, 517, 509, 368), (368, 508, 518, 507), (518, 405, 349, 507), (405, 552, 462, 349), (518, 442, 312, 405), (442, 518, 508, 346), (346, 508, 519, 402), (519, 508, 368, 506), (402, 567, 473, 346), (473, 544, 442, 346), (567, 470, 359, 473), (545, 404, 348, 471), (404, 549, 466, 348), (348, 466, 566, 444), (466, 358, 469, 566), (566, 469, 347, 403), (469, 547, 443, 347), (347, 443, 551, 464), (443, 308, 392, 551), (551, 392, 336, 463), (392, 522, 502, 336), (336, 502, 575, 432), (502, 367, 505, 575), (575, 505, 323, 379), (505, 520, 419, 323), (323, 419, 527, 496), (419, 307, 396, 527), (527, 396, 340, 495), (396, 531, 490, 340), (340, 490, 572, 436), (490, 364, 493, 572), (572, 493, 339, 395), (493, 529, 435, 339), (339, 435, 533, 488), (493, 364, 491, 529), (364, 492, 530, 491), (492, 335, 431, 530), (335, 477, 541, 431), (477, 360, 475, 541), (360, 476, 542, 475), (476, 343, 439, 542), (343, 481, 538, 439), (481, 361, 479, 538), (361, 480, 539, 479), (480, 361, 478, 540), (478, 361, 481, 569), (569, 481, 343, 399), (399, 343, 476, 543), (543, 476, 360, 474), (474, 360, 477, 568), (568, 477, 335, 391), (391, 335, 492, 531), (531, 492, 364, 490), (391, 531, 396, 307), (307, 441, 568, 391), (441, 345, 474, 568), (345, 401, 543, 474), (401, 311, 399, 543), (311, 440, 569, 399), (440, 344, 478, 569), (344, 400, 540, 478), (400, 344, 483, 536), (483, 344, 440, 535), (535, 440, 311, 438), (438, 311, 401, 521), (521, 401, 345, 503), (503, 345, 441, 520), (520, 441, 307, 419), (503, 520, 505, 367), (367, 504, 521, 503), (504, 342, 438, 521), (342, 485, 535, 438), (485, 362, 483, 535), (362, 484, 536, 483), (484, 362, 482, 537), (482, 362, 485, 570), (570, 485, 342, 398), (398, 342, 504, 522), (522, 504, 367, 502), (398, 522, 392, 308), (308, 420, 570, 398), (420, 324, 482, 570), (324, 380, 537, 482), (380, 324, 467, 548), (467, 324, 420, 547), (547, 420, 308, 443), (467, 547, 469, 358), (358, 468, 548, 467), (468, 358, 466, 549)])
_uv = me_plane.uv_layers.new(name='UVMap')
_uv.uv.foreach_set('vector', [0.0, 0.0, 0.0, 0.0, 0.0, 0.0, 0.0, 0.0, 0.0, 0.0, 0.0, 0.0, 0.0, 0.0, 0.0, 0.0, 0.0, 0.0, 0.0, 0.0, 0.0, 0.0, 0.0, 0.0, 0.0, 0.0, 0.0, 0.0, 0.0, 0.0, 0.0, 0.0, 0.0, 0.0, 0.0, 0.0, 0.0, 0.0, 0.0, 0.0, 0.0, 0.0, 0.0, 0.0, 0.0, 0.0, 0.0, 0.0, 0.0, 0.0, 0.0, 0.0, 0.0, 0.0, 0.0, 0.0, 0.0, 0.0, 0.0, 0.0, 0.0, 0.0, 0.0, 0.0, 0.0, 0.0, 0.0, 0.0, 0.0, 0.0, 0.0, 0.0, 0.0, 0.0, 0.0, 0.0, 0.0, 0.0, 0.0, 0.0, 0.0, 0.0, 0.0, 0.0, 0.0, 0.0, 0.0, 0.0, 0.0, 0.0, 0.0, 0.0, 0.0, 0.0, 0.0, 0.0, 0.0, 0.0, 0.0, 0.0, 0.0, 0.0, 0.0, 0.0, 0.0, 0.0, 0.0, 0.0, 0.0, 0.0, 0.0, 0.0, 0.0, 0.0, 0.0, 0.0, 0.0, 0.0, 0.0, 0.0, 0.0, 0.0, 0.0, 0.0, 0.0, 0.0, 0.0, 0.0, 0.0, 0.0, 0.0, 0.0, 0.0, 0.0, 0.0, 0.0, 0.0, 0.0, 0.0, 0.0, 0.0, 0.0, 0.0, 0.0, 0.0, 0.0, 0.0, 0.0, 0.0, 0.0, 0.0, 0.0, 0.0, 0.0, 0.0, 0.0, 0.0, 0.0, 0.0, 0.0, 0.0, 0.0, 0.0, 0.0, 0.0, 0.0, 0.0, 0.0, 0.0, 0.0, 0.0, 0.0, 0.0, 0.0, 0.0, 0.0, 0.0, 0.0, 0.0, 0.0, 0.0, 0.0, 0.0, 0.0, 0.0, 0.0, 0.0, 0.0, 0.0, 0.0, 0.0, 0.0, 0.0, 0.0, 0.0, 0.0, 0.0, 0.0, 0.0, 0.0, 0.0, 0.0, 0.0, 0.0, 0.0, 0.0, 0.0, 0.0, 0.0, 0.0, 0.0, 0.0, 0.0, 0.0, 0.0, 0.0, 0.0, 0.0, 0.0, 0.0, 0.0, 0.0, 0.0, 0.0, 0.0, 0.0, 0.0, 0.0, 0.0, 0.0, 0.0, 0.0, 0.0, 0.0, 0.0, 0.0, 0.0, 0.0, 0.0, 0.0, 0.0, 0.0, 0.0, 0.0, 0.0, 0.0, 0.0, 0.0, 0.0, 0.0, 0.0, 0.0, 0.0, 0.0, 0.0, 0.0, 0.0, 0.0, 0.0, 0.0, 0.0, 0.0, 0.0, 0.0, 0.0, 0.0, 0.0, 0.0, 0.0, 0.0, 0.0, 0.0, 0.0, 0.0, 0.0, 0.0, 0.0, 0.0, 0.0, 0.0, 0.0, 0.0, 0.0, 0.0, 0.0, 0.0, 0.0, 0.0, 0.0, 0.0, 0.0, 0.0, 0.0, 0.0, 0.0, 0.0, 0.0, 0.0, 0.0, 0.0, 0.0, 0.0, 0.0, 0.0, 0.0, 0.0, 0.0, 0.0, 0.0, 0.0, 0.0, 0.0, 0.0, 0.0, 0.0, 0.0, 0.0, 0.0, 0.0, 0.0, 0.0, 0.0, 0.0, 0.0, 0.0, 0.0, 0.0, 0.0, 0.0, 0.0, 0.0, 0.0, 0.0, 0.0, 0.0, 0.0, 0.0, 0.0, 0.0, 0.0, 0.0, 0.0, 0.0, 0.0, 0.0, 0.0, 0.0, 0.0, 0.0, 0.0, 0.0, 0.0, 0.0, 0.0, 0.0, 0.0, 0.0, 0.0, 0.0, 0.0, 0.0, 0.0, 0.0, 0.0, 0.0, 0.0, 0.0, 0.0, 0.0, 0.0, 0.0, 0.0, 0.0, 0.0, 0.0, 0.0, 0.0, 0.0, 0.0, 0.0, 0.0, 0.0, 0.0, 0.0, 0.0, 0.0, 0.0, 0.0, 0.0, 0.0, 0.0, 0.0, 0.0, 0.0, 0.0, 0.0, 0.0, 0.0, 0.0, 0.0, 0.0, 0.0, 0.0, 0.0, 0.0, 0.0, 0.0, 0.0, 0.0, 0.0, 0.0, 0.0, 0.0, 0.0, 0.0, 0.0, 0.0, 0.0, 0.0, 0.0, 0.0, 0.0, 0.0, 0.0, 0.0, 0.0, 0.0, 0.0, 0.0, 0.0, 0.0, 0.0, 0.0, 0.0, 0.0, 0.0, 0.0, 0.0, 0.0, 0.0, 0.0, 0.0, 0.0, 0.0, 0.0, 0.0, 0.0, 0.0, 0.0, 0.0, 0.0, 0.0, 0.0, 0.0, 0.0, 0.0, 0.0, 0.0, 0.0, 0.0, 0.0, 0.0, 0.0, 0.0, 0.0, 0.0, 0.0, 0.0, 0.0, 0.0, 0.0, 0.0, 0.0, 0.0, 0.0, 0.0, 0.0, 0.0, 0.0, 0.0, 0.0, 0.0, 0.0, 0.0, 0.0, 0.0, 0.0, 0.0, 0.0, 0.0, 0.0, 0.0, 0.0, 0.0, 0.0, 0.0, 0.0, 0.0, 0.0, 0.0, 0.0, 0.0, 0.0, 0.0, 0.0, 0.0, 0.0, 0.0, 0.0, 0.0, 0.0, 0.0, 0.0, 0.0, 0.0, 0.0, 0.0, 0.0, 0.0, 0.0, 0.0, 0.0, 0.0, 0.0, 0.0, 0.0, 0.0, 0.0, 0.0, 0.0, 0.0, 0.0, 0.0, 0.0, 0.0, 0.0, 0.0, 0.0, 0.0, 0.0, 0.0, 0.0, 0.0, 0.0, 0.0, 0.0, 0.0, 0.0, 0.0, 0.0, 0.0, 0.0, 0.0, 0.0, 0.0, 0.0, 0.0, 0.0, 0.0, 0.0, 0.0, 0.0, 0.0, 0.0, 0.0, 0.0, 0.0, 0.0, 0.0, 0.0, 0.0, 0.0, 0.0, 0.0, 0.0, 0.0, 0.0, 0.0, 0.0, 0.0, 0.0, 0.0, 0.0, 0.0, 0.0, 0.0, 0.0, 0.0, 0.0, 0.0, 0.0, 0.0, 0.0, 0.0, 0.0, 0.0, 0.0, 0.0, 0.0, 0.0, 0.0, 0.0, 0.0, 0.0, 0.0, 0.0, 0.0, 0.0, 0.0, 0.0, 0.0, 0.0, 0.0, 0.0, 0.0, 0.0, 0.0, 0.0, 0.0, 0.0, 0.0, 0.0, 0.0, 0.0, 0.0, 0.0, 0.0, 0.0, 0.0, 0.0, 0.0, 0.0, 0.0, 0.0, 0.0, 0.0, 0.0, 0.0, 0.0, 0.0, 0.0, 0.0, 0.0, 0.0, 0.0, 0.0, 0.0, 0.0, 0.0, 0.0, 0.0, 0.0, 0.0, 0.0, 0.0, 0.0, 0.0, 0.0, 0.0, 0.0, 0.0, 0.0, 0.0, 0.0, 0.0, 0.0, 0.0, 0.0, 0.0, 0.0, 0.0, 0.0, 0.0, 0.0, 0.0, 0.0, 0.0, 0.0, 0.0, 0.0, 0.0, 0.0, 0.0, 0.0, 0.0, 0.0, 0.0, 0.0, 0.0, 0.0, 0.0, 0.0, 0.0, 0.0, 0.0, 0.0, 0.0, 0.0, 0.0, 0.0, 0.0, 0.0, 0.0, 0.0, 0.0, 0.0, 0.0, 0.0, 0.0, 0.0, 0.0, 0.0, 0.0, 0.0, 0.0, 0.0, 0.0, 0.0, 0.0, 0.0, 0.0, 0.0, 0.0, 0.0, 0.0, 0.0, 0.0, 0.0, 0.0, 0.0, 0.0, 0.0, 0.0, 0.0, 0.0, 0.0, 0.0, 0.0, 0.0, 0.0, 0.0, 0.0, 0.0, 0.0, 0.0, 0.0, 0.0, 0.0, 0.0, 0.0, 0.0, 0.0, 0.0, 0.0, 0.0, 0.0, 0.0, 0.0, 0.0, 0.0, 0.0, 0.0, 0.0, 0.0, 0.0, 0.0, 0.0, 0.0, 0.0, 0.0, 0.0, 0.0, 0.0, 0.0, 0.0, 0.0, 0.0, 0.0, 0.0, 0.0, 0.0, 0.0, 0.0, 0.0, 0.0, 0.0, 0.0, 0.0, 0.0, 0.0, 0.0, 0.0, 0.0, 0.0, 0.0, 0.0, 0.0, 0.0, 0.0, 0.0, 0.0, 0.0, 0.0, 0.0, 0.0, 0.0, 0.0, 0.0, 0.0, 0.0, 0.0, 0.0, 0.0, 0.0, 0.0, 0.0, 0.0, 0.0, 0.0, 0.0, 0.0, 0.0, 0.0, 0.0, 0.0, 0.0, 0.0, 0.0, 0.0, 0.0, 0.0, 0.0, 0.0, 0.0, 0.0, 0.0, 0.0, 0.0, 0.0, 0.0, 0.0, 0.0, 0.0, 0.0, 0.0, 0.0, 0.0, 0.0, 0.0, 0.0, 0.0, 0.0, 0.0, 0.0, 0.0, 0.0, 0.0, 0.0, 0.0, 0.0, 0.0, 0.0, 0.0, 0.0, 0.0, 0.0, 0.0, 0.0, 0.0, 0.0, 0.0, 0.0, 0.0, 0.0, 0.0, 0.0, 0.0, 0.0, 0.0, 0.0, 0.0, 0.0, 0.0, 0.0, 0.0, 0.0, 0.0, 0.0, 0.0, 0.0, 0.0, 0.0, 0.0, 0.0, 0.0, 0.0, 0.0, 0.0, 0.0, 0.0, 0.0, 0.0, 0.0, 0.0, 0.0, 0.0, 0.0, 0.0, 0.0, 0.0, 0.0, 0.0, 0.0, 0.0, 0.0, 0.0, 0.0, 0.0, 0.0, 0.0, 0.0, 0.0, 0.0, 0.0, 0.0, 0.0, 0.0, 0.0, 0.0, 0.0, 0.0, 0.0, 0.0, 0.0, 0.0, 0.0, 0.0, 0.0, 0.0, 0.0, 0.0, 0.0, 0.0, 0.0, 0.0, 0.0, 0.0, 0.0, 0.0, 0.0, 0.0, 0.0, 0.0, 0.0, 0.0, 0.0, 0.0, 0.0, 0.0, 0.0, 0.0, 0.0, 0.0, 0.0, 0.0, 0.0, 0.0, 0.0, 0.0, 0.0, 0.0, 0.0, 0.0, 0.0, 0.0, 0.0, 0.0, 0.0, 0.0, 0.0, 0.0, 0.0, 0.0, 0.0, 0.0, 0.0, 0.0, 0.0, 0.0, 0.0, 0.0, 0.0, 0.0, 0.0, 0.0, 0.0, 0.0, 0.0, 0.0, 0.0, 0.0, 0.0, 0.0, 0.0, 0.0, 0.0, 0.0, 0.0, 0.0, 0.0, 0.0, 0.0, 0.0, 0.0, 0.0, 0.0, 0.0, 0.0, 0.0, 0.0, 0.0, 0.0, 0.0, 0.0, 0.0, 0.0, 0.0, 0.0, 0.0, 0.0, 0.0, 0.0, 0.0, 0.0, 0.0, 0.0, 0.0, 0.0, 0.0, 0.0, 0.0, 0.0, 0.0, 0.0, 0.0, 0.0, 0.0, 0.0, 0.0, 0.0, 0.0, 0.0, 0.0, 0.0, 0.0, 0.0, 0.0, 0.0, 0.0, 0.0, 0.0, 0.0, 0.0, 0.0, 0.0, 0.0, 0.0, 0.0, 0.0, 0.0, 0.0, 0.0, 0.0, 0.0, 0.0, 0.0, 0.0, 0.0, 0.0, 0.0, 0.0, 0.0, 0.0, 0.0, 0.0, 0.0, 0.0, 0.0, 0.0, 0.0, 0.0, 0.0, 0.0, 0.0, 0.0, 0.0, 0.0, 0.0, 0.0, 0.0, 0.0, 0.0, 0.0, 0.0, 0.0, 0.0, 0.0, 0.0, 0.0, 0.0, 0.0, 0.0, 0.0, 0.0, 0.0, 0.0, 0.0, 0.0, 0.0, 0.0, 0.0, 0.0, 0.0, 0.0, 0.0, 0.0, 0.0, 0.0, 0.0, 0.0, 0.0, 0.0, 0.0, 0.0, 0.0, 0.0, 0.0, 0.0, 0.0, 0.0, 0.0, 0.0, 0.0, 0.0, 0.0, 0.0, 0.0, 0.0, 0.0, 0.0, 0.0, 0.0, 0.0, 0.0, 0.0, 0.0, 0.0, 0.0, 0.0, 0.0, 0.0, 0.0, 0.0, 0.0, 0.0, 0.0, 0.0, 0.0, 0.0, 0.0, 0.0, 0.0, 0.0, 0.0, 0.0, 0.0, 0.0, 0.0, 0.0, 0.0, 0.0, 0.0, 0.0, 0.0, 0.0, 0.0, 0.0, 0.0, 0.0, 0.0, 0.0, 0.0, 0.0, 0.0, 0.0, 0.0, 0.0, 0.0, 0.0, 0.0, 0.0, 0.0, 0.0, 0.0, 0.0, 0.0, 0.0, 0.0, 0.0, 0.0, 0.0, 0.0, 0.0, 0.0, 0.0, 0.0, 0.0, 0.0, 0.0, 0.0, 0.0, 0.0, 0.0, 0.0, 0.0, 0.0, 0.0, 0.0, 0.0, 0.0, 0.0, 0.0, 0.0, 0.0, 0.0, 0.0, 0.0, 0.0, 0.0, 0.0, 0.0, 0.0, 0.0, 0.0, 0.0, 0.0, 0.0, 0.0, 0.0, 0.0, 0.0, 0.0, 0.0, 0.0, 0.0, 0.0, 0.0, 0.0, 0.0, 0.0, 0.0, 0.0, 0.0, 0.0, 0.0, 0.0, 0.0, 0.0, 0.0, 0.0, 0.0, 0.0, 0.0, 0.0, 0.0, 0.0, 0.0, 0.0, 0.0, 0.0, 0.0, 0.0, 0.0, 0.0, 0.0, 0.0, 0.0, 0.0, 0.0, 0.0, 0.0, 0.0, 0.0, 0.0, 0.0, 0.0, 0.0, 0.0, 0.0, 0.0, 0.0, 0.0, 0.0, 0.0, 0.0, 0.0, 0.0, 0.0, 0.0, 0.0, 0.0, 0.0, 0.0, 0.0, 0.0, 0.0, 0.0, 0.0, 0.0, 0.0, 0.0, 0.0, 0.0, 0.0, 0.0, 0.0, 0.0, 0.0, 0.0, 0.0, 0.0, 0.0, 0.0, 0.0, 0.0, 0.0, 0.0, 0.0, 0.0, 0.0, 0.0, 0.0, 0.0, 0.0, 0.0, 0.0, 0.0, 0.0, 0.0, 0.0, 0.0, 0.0, 0.0, 0.0, 0.0, 0.0, 0.0, 0.0, 0.0, 0.0, 0.0, 0.0, 0.0, 0.0, 0.0, 0.0, 0.0, 0.0, 0.0, 0.0, 0.0, 0.0, 0.0, 0.0, 0.0, 0.0, 0.0, 0.0, 0.0, 0.0, 0.0, 0.0, 0.0, 0.0, 0.0, 0.0, 0.0, 0.0, 0.0, 0.0, 0.0, 0.0, 0.0, 0.0, 0.0, 0.0, 0.0, 0.0, 0.0, 0.0, 0.0, 0.0, 0.0, 0.0, 0.0, 0.0, 0.0, 0.0, 0.0, 0.0, 0.0, 0.0, 0.0, 0.0, 0.0, 0.0, 0.0, 0.0, 0.0, 0.0, 0.0, 0.0, 0.0, 0.0, 0.0, 0.0, 0.0, 0.0, 0.0, 0.0, 0.0, 0.0, 0.0, 0.0, 0.0, 0.0, 0.0, 0.0, 0.0, 0.0, 0.0, 0.0, 0.0, 0.0, 0.0, 0.0, 0.0, 0.0, 0.0, 0.0, 0.0, 0.0, 0.0, 0.0, 0.0, 0.0, 0.0, 0.0, 0.0, 0.0, 0.0, 0.0, 0.0, 0.0, 0.0, 0.0, 0.0, 0.0, 0.0, 0.0, 0.0, 0.0, 0.0, 0.0, 0.0, 0.0, 0.0, 0.0, 0.0, 0.0, 0.0, 0.0, 0.0, 0.0, 0.0, 0.0, 0.0, 0.0, 0.0, 0.0, 0.0, 0.0, 0.0, 0.0, 0.0, 0.0, 0.0, 0.0, 0.0, 0.0, 0.0, 0.0, 0.0, 0.0, 0.0, 0.0, 0.0, 0.0, 0.0, 0.0, 0.0, 0.0, 0.0, 0.0, 0.0, 0.0, 0.0, 0.0, 0.0, 0.0, 0.0, 0.0, 0.0, 0.0, 0.0, 0.0, 0.0, 0.0, 0.0, 0.0, 0.0, 0.0, 0.0, 0.0, 0.0, 0.0, 0.0, 0.0, 0.0, 0.0, 0.0, 0.0, 0.0, 0.0, 0.0, 0.0, 0.0, 0.0, 0.0, 0.0, 0.0, 0.0, 0.0, 0.0, 0.0, 0.0, 0.0, 0.0, 0.0, 0.0, 0.0, 0.0, 0.0, 0.0, 0.0, 0.0, 0.0, 0.0, 0.0, 0.0, 0.0, 0.0, 0.0, 0.0, 0.0, 0.0, 0.0, 0.0, 0.0, 0.0, 0.0, 0.0, 0.0, 0.0, 0.0, 0.0, 0.0, 0.0, 0.0, 0.0, 0.0, 0.0, 0.0, 0.0, 0.0, 0.0, 0.0, 0.0, 0.0, 0.0, 0.0, 0.0, 0.0, 0.0, 0.0, 0.0, 0.0, 0.0, 0.0, 0.0, 0.0, 0.0, 0.0, 0.0, 0.0, 0.0, 0.0, 0.0, 0.0, 0.0, 0.0, 0.0, 0.0, 0.0, 0.0, 0.0, 0.0, 0.0, 0.0, 0.0, 0.0, 0.0, 0.0, 0.0, 0.0, 0.0, 0.0, 0.0, 0.0, 0.0, 0.0, 0.0, 0.0, 0.0, 0.0, 0.0, 0.0, 0.0, 0.0, 0.0, 0.0, 0.0, 0.0, 0.0, 0.0, 0.0, 0.0, 0.0, 0.0, 0.0, 0.0, 0.0, 0.0, 0.0, 0.0, 0.0, 0.0, 0.0, 0.0, 0.0, 0.0, 0.0, 0.0, 0.0, 0.0, 0.0, 0.0, 0.0, 0.0, 0.0, 0.0, 0.0, 0.0, 0.0, 0.0, 0.0, 0.0, 0.0, 0.0, 0.0, 0.0, 0.0, 0.0, 0.0, 0.0, 0.0, 0.0, 0.0, 0.0, 0.0, 0.0, 0.0, 0.0, 0.0, 0.0, 0.0, 0.0, 0.0, 0.0, 0.0, 0.0, 0.0, 0.0, 0.0, 0.0, 0.0, 0.0, 0.0, 0.0, 0.0, 0.0, 0.0, 0.0, 0.0, 0.0, 0.0, 0.0, 0.0, 0.0, 0.0, 0.0, 0.0, 0.0, 0.0, 0.0, 0.0, 0.0, 0.0, 0.0, 0.0, 0.0, 0.0, 0.0, 0.0, 0.0, 0.0, 0.0, 0.0, 0.0, 0.0, 0.0, 0.0, 0.0, 0.0, 0.0, 0.0, 0.0, 0.0, 0.0, 0.0, 0.0, 0.0, 0.0, 0.0, 0.0, 0.0, 0.0, 0.0, 0.0, 0.0, 0.0, 0.0, 0.0, 0.0, 0.0, 0.0, 0.0, 0.0, 0.0, 0.0, 0.0, 0.0, 0.0, 0.0, 0.0, 0.0, 0.0, 0.0, 0.0, 0.0, 0.0, 0.0, 0.0, 0.0, 0.0, 0.0, 0.0, 0.0, 0.0, 0.0, 0.0, 0.0, 0.0, 0.0, 0.0, 0.0, 0.0, 0.0, 0.0, 0.0, 0.0, 0.0, 0.0, 0.0, 0.0, 0.0, 0.0, 0.0, 0.0, 0.0, 0.0, 0.0, 0.0, 0.0, 0.0, 0.0, 0.0, 0.0, 0.0, 0.0, 0.0, 0.0, 0.0, 0.0, 0.0, 0.0, 0.0, 0.0, 0.0, 0.0, 0.0, 0.0, 0.0, 0.0, 0.0, 0.0, 0.0, 0.0, 0.0, 0.0, 0.0, 0.0, 0.0, 0.0, 0.0, 0.0, 0.0, 0.0, 0.0, 0.0, 0.0, 0.0, 0.0, 0.0, 0.0, 0.0, 0.0, 0.0, 0.0, 0.0, 0.0, 0.0, 0.0, 0.0, 0.0, 0.0, 0.0, 0.0, 0.0, 0.0, 0.0, 0.0, 0.0, 0.0, 0.0, 0.0, 0.0, 0.0, 0.0, 0.0, 0.0, 0.0, 0.0, 0.0, 0.0, 0.0, 0.0, 0.0, 0.0, 0.0, 0.0, 0.0, 0.0, 0.0, 0.0, 0.0, 0.0, 0.0, 0.0, 0.0, 0.0, 0.0, 0.0, 0.0, 0.0, 0.0, 0.0, 0.0, 0.0, 0.0, 0.0, 0.0, 0.0, 0.0, 0.0, 0.0, 0.0, 0.0, 0.0, 0.0, 0.0, 0.0, 0.0, 0.0, 0.0, 0.0, 0.0, 0.0, 0.0, 0.0, 0.0, 0.0, 0.0, 0.0, 0.0, 0.0, 0.0, 0.0, 0.0, 0.0, 0.0, 0.0, 0.0, 0.0, 0.0, 0.0, 0.0, 0.0, 0.0, 0.0, 0.0, 0.0, 0.0, 0.0, 0.0, 0.0, 0.0, 0.0, 0.0, 0.0, 0.0, 0.0, 0.0, 0.0, 0.0, 0.0, 0.0, 0.0, 0.0, 0.0, 0.0, 0.0, 0.0, 0.0, 0.0, 0.0, 0.0, 0.0, 0.0, 0.0, 0.0, 0.0, 0.0, 0.0, 0.0, 0.0, 0.0, 0.0, 0.0, 0.0, 0.0, 0.0, 0.0, 0.0, 0.0, 0.0, 0.0, 0.0, 0.0, 0.0, 0.0, 0.0, 0.0, 0.0, 0.0, 0.0, 0.0, 0.0, 0.0, 0.0, 0.0, 0.0, 0.0, 0.0, 0.0, 0.0, 0.0, 0.0, 0.0, 0.0, 0.0, 0.0, 0.0, 0.0, 0.0, 0.0, 0.0, 0.0, 0.0, 0.0, 0.0, 0.0, 0.0, 0.0, 0.0, 0.0, 0.0, 0.0, 0.0, 0.0, 0.0, 0.0, 0.0, 0.0, 0.0, 0.0, 0.0, 0.0, 0.0, 0.0, 0.0, 0.0, 0.0, 0.0, 0.0, 0.0, 0.0, 0.0, 0.0, 0.0, 0.0, 0.0, 0.0, 0.0, 0.0, 0.0, 0.0, 0.0, 0.0, 0.0, 0.0, 0.0, 0.0, 0.0, 0.0, 0.0, 0.0, 0.0, 0.0, 0.0, 0.0, 0.0, 0.0, 0.0, 0.0, 0.0, 0.0, 0.0, 0.0, 0.0, 0.0, 0.0, 0.0, 0.0, 0.0, 0.0, 0.0, 0.0, 0.0, 0.0, 0.0, 0.0, 0.0, 0.0, 0.0, 0.0, 0.0, 0.0, 0.0, 0.0, 0.0, 0.0, 0.0, 0.0, 0.0, 0.0, 0.0, 0.0, 0.0, 0.0, 0.0, 0.0, 0.0, 0.0, 0.0, 0.0, 0.0, 0.0, 0.0, 0.0, 0.0, 0.0, 0.0, 0.0, 0.0, 0.0, 0.0, 0.0, 0.0, 0.0, 0.0, 0.0, 0.0, 0.0, 0.0, 0.0, 0.0, 0.0, 0.0, 0.0, 0.0, 0.0, 0.0, 0.0, 0.0, 0.0, 0.0, 0.0, 0.0, 0.0, 0.0, 0.0, 0.0, 0.0, 0.0, 0.0, 0.0, 0.0, 0.0, 0.0, 0.0, 0.0, 0.0, 0.0, 0.0, 0.0, 0.0, 0.0, 0.0, 0.0, 0.0, 0.0, 0.0, 0.0, 0.0, 0.0, 0.0, 0.0, 0.0, 0.0, 0.0, 0.0, 0.0, 0.0, 0.0, 0.0, 0.0, 0.0, 0.0, 0.0, 0.0, 0.0, 0.0, 0.0, 0.0, 0.0, 0.0, 0.0, 0.0, 0.0, 0.0, 0.0, 0.0, 0.0, 0.0, 0.0, 0.0, 0.0, 0.0, 0.0, 0.0, 0.0, 0.0, 0.0, 0.0, 0.0, 0.0, 0.0, 0.0, 0.0, 0.0, 0.0, 0.0, 0.0, 0.0, 0.0, 0.0, 0.0, 0.0, 0.0, 0.0, 0.0, 0.0, 0.0, 0.0, 0.0, 0.0, 0.0, 0.0, 0.0, 0.0, 0.0, 0.0, 0.0, 0.0, 0.0, 0.0, 0.0, 0.0, 0.0, 0.0, 0.0, 0.0, 0.0, 0.0, 0.0, 0.0, 0.0, 0.0, 0.0, 0.0, 0.0, 0.0, 0.0, 0.0, 0.0, 0.0, 0.0, 0.0, 0.0, 0.0, 0.0, 0.0, 0.0, 0.0, 0.0, 0.0, 0.0, 0.0, 0.0, 0.0, 0.0, 0.0, 0.0, 0.0, 0.0, 0.0, 0.0, 0.0, 0.0, 0.0, 0.0, 0.0, 0.0, 0.0, 0.0, 0.0, 0.0, 0.0, 0.0, 0.0, 0.0, 0.0, 0.0, 0.0, 0.0, 0.0, 0.0, 0.0, 0.0, 0.0, 0.0, 0.0, 0.0, 0.0, 0.0, 0.0, 0.0, 0.0, 0.0, 0.0, 0.0, 0.0, 0.0, 0.0, 0.0, 0.0, 0.0, 0.0, 0.0, 0.0, 0.0, 0.0, 0.0, 0.0, 0.0, 0.0, 0.0, 0.0, 0.0, 0.0, 0.0, 0.0, 0.0, 0.0, 0.0, 0.0, 0.0, 0.0, 0.0, 0.0, 0.0, 0.0, 0.0, 0.0, 0.0, 0.0, 0.0, 0.0, 0.0, 0.0, 0.0, 0.0, 0.0, 0.0, 0.0, 0.0, 0.0, 0.0, 0.0, 0.0, 0.0, 0.0, 0.0, 0.0, 0.0, 0.0, 0.0, 0.0, 0.0, 0.0, 0.0, 0.0, 0.0, 0.0, 0.0, 0.0, 0.0, 0.0, 0.0, 0.0, 0.0, 0.0, 0.0, 0.0, 0.0, 0.0, 0.0, 0.0, 0.0, 0.0, 0.0, 0.0, 0.0, 0.0, 0.0, 0.0, 0.0, 0.0, 0.0, 0.0, 0.0, 0.0, 0.0, 0.0, 0.0, 0.0, 0.0, 0.0, 0.0, 0.0, 0.0, 0.0, 0.0, 0.0, 0.0, 0.0, 0.0, 0.0, 0.0, 0.0, 0.0, 0.0, 0.0, 0.0, 0.0, 0.0, 0.0, 0.0, 0.0, 0.0, 0.0, 0.0, 0.0, 0.0, 0.0, 0.0, 0.0, 0.0, 0.0, 0.0, 0.0, 0.0, 0.0, 0.0, 0.0, 0.0, 0.0, 0.0, 0.0, 0.0, 0.0, 0.0, 0.0, 0.0, 0.0, 0.0, 0.0, 0.0, 0.0, 0.0, 0.0, 0.0, 0.0, 0.0, 0.0, 0.0, 0.0, 0.0, 0.0, 0.0, 0.0, 0.0, 0.0, 0.0, 0.0, 0.0, 0.0, 0.0, 0.0, 0.0, 0.0, 0.0, 0.0, 0.0, 0.0, 0.0, 0.0, 0.0, 0.0, 0.0, 0.0, 0.0, 0.0, 0.0, 0.0, 0.0, 0.0, 0.0, 0.0, 0.0, 0.0, 0.0, 0.0, 0.0, 0.0, 0.0, 0.0, 0.0, 0.0, 0.0, 0.0, 0.0, 0.0, 0.0, 0.0, 0.0, 0.0, 0.0, 0.0, 0.0, 0.0, 0.0, 0.0, 0.0, 0.0, 0.0, 0.0, 0.0, 0.0, 0.0, 0.0, 0.0, 0.0, 0.0, 0.0, 0.0, 0.0, 0.0, 0.0, 0.0, 0.0, 0.0, 0.0, 0.0, 0.0, 0.0, 0.0, 0.0, 0.0, 0.0, 0.0, 0.0, 0.0, 0.0, 0.0, 0.0, 0.0, 0.0, 0.0, 0.0, 0.0, 0.0, 0.0, 0.0, 0.0, 0.0, 0.0, 0.0, 0.0, 0.0, 0.0, 0.0, 0.0, 0.0, 0.0, 0.0, 0.0, 0.0, 0.0, 0.0, 0.0, 0.0, 0.0, 0.0, 0.0, 0.0, 0.0, 0.0, 0.0, 0.0, 0.0, 0.0, 0.0, 0.0, 0.0, 0.0, 0.0, 0.0, 0.0, 0.0, 0.0, 0.0, 0.0, 0.0, 0.0, 0.0, 0.0, 0.0, 0.0, 0.0, 0.0, 0.0, 0.0, 0.0, 0.0, 0.0, 0.0, 0.0, 0.0, 0.0, 0.0, 0.0, 0.0, 0.0, 0.0, 0.0, 0.0, 0.0, 0.0, 0.0, 0.0, 0.0, 0.0, 0.0, 0.0, 0.0, 0.0, 0.0, 0.0, 0.0, 0.0, 0.0, 0.0, 0.0, 0.0, 0.0, 0.0, 0.0, 0.0, 0.0, 0.0, 0.0, 0.0, 0.0, 0.0, 0.0, 0.0, 0.0, 0.0, 0.0, 0.0, 0.0, 0.0, 0.0, 0.0, 0.0, 0.0, 0.0, 0.0, 0.0, 0.0, 0.0, 0.0, 0.0, 0.0, 0.0, 0.0, 0.0, 0.0, 0.0, 0.0, 0.0, 0.0, 0.0, 0.0, 0.0, 0.0, 0.0, 0.0, 0.0, 0.0, 0.0, 0.0, 0.0, 0.0, 0.0, 0.0, 0.0, 0.0, 0.0, 0.0, 0.0, 0.0, 0.0, 0.0, 0.0, 0.0, 0.0, 0.0, 0.0, 0.0, 0.0, 0.0, 0.0, 0.0, 0.0, 0.0, 0.0, 0.0, 0.0, 0.0, 0.0, 0.0, 0.0, 0.0, 0.0, 0.0, 0.0, 0.0, 0.0, 0.0, 0.0, 0.0, 0.0, 0.0, 0.0, 0.0, 0.0, 0.0, 0.0, 0.0, 0.0, 0.0, 0.0, 0.0, 0.0, 0.0, 0.0, 0.0, 0.0, 0.0, 0.0, 0.0, 0.0, 0.0, 0.0, 0.0, 0.0, 0.0, 0.0, 0.0, 0.0, 0.0, 0.0, 0.0, 0.0, 0.0, 0.0, 0.0, 0.0, 0.0, 0.0, 0.0, 0.0, 0.0, 0.0, 0.0, 0.0, 0.0, 0.0, 0.0, 0.0, 0.0, 0.0, 0.0, 0.0, 0.0, 0.0, 0.0, 0.0, 0.0, 0.0, 0.0, 0.0, 0.0, 0.0, 0.0, 0.0, 0.0, 0.0, 0.0, 0.0, 0.0, 0.0, 0.0, 0.0, 0.0, 0.0, 0.0, 0.0, 0.0, 0.0, 0.0, 0.0, 0.0, 0.0, 0.0, 0.0, 0.0, 0.0, 0.0, 0.0, 0.0, 0.0, 0.0, 0.0, 0.0, 0.0, 0.0, 0.0, 0.0, 0.0, 0.0, 0.0, 0.0, 0.0, 0.0, 0.0, 0.0, 0.0, 0.0, 0.0, 0.0, 0.0, 0.0, 0.0, 0.0, 0.0, 0.0, 0.0, 0.0, 0.0, 0.0, 0.0, 0.0, 0.0, 0.0, 0.0, 0.0, 0.0, 0.0, 0.0, 0.0, 0.0, 0.0, 0.0, 0.0, 0.0, 0.0, 0.0, 0.0, 0.0, 0.0, 0.0, 0.0, 0.0, 0.0, 0.0, 0.0, 0.0, 0.0, 0.0, 0.0, 0.0, 0.0, 0.0, 0.0, 0.0, 0.0, 0.0, 0.0, 0.0, 0.0, 0.0, 0.0, 0.0, 0.0, 0.0, 0.0, 0.0, 0.0, 0.0, 0.0, 0.0, 0.0, 0.0, 0.0, 0.0, 0.0, 0.0, 0.0, 0.0, 0.0, 0.0, 0.0, 0.0, 0.0, 0.0, 0.0, 0.0, 0.0, 0.0, 0.0, 0.0, 0.0, 0.0, 0.0, 0.0, 0.0, 0.0, 0.0, 0.0, 0.0, 0.0, 0.0, 0.0, 0.0, 0.0, 0.0, 0.0, 0.0, 0.0, 0.0, 0.0, 0.0, 0.0, 0.0, 0.0, 0.0, 0.0, 0.0, 0.0, 0.0, 0.0, 0.0, 0.0, 0.0, 0.0, 0.0, 0.0, 0.0, 0.0, 0.0, 0.0, 0.0, 0.0, 0.0, 0.0, 0.0, 0.0, 0.0, 0.0, 0.0, 0.0, 0.0, 0.0, 0.0, 0.0, 0.0, 0.0, 0.0, 0.0, 0.0, 0.0, 0.0, 0.0, 0.0, 0.0, 0.0, 0.0, 0.0, 0.0, 0.0, 0.0, 0.0, 0.0, 0.0, 0.0, 0.0, 0.0, 0.0, 0.0, 0.0, 0.0, 0.0, 0.0, 0.0, 0.0, 0.0, 0.0, 0.0, 0.0, 0.0, 0.0, 0.0, 0.0, 0.0, 0.0, 0.0, 0.0, 0.0, 0.0, 0.0, 0.0, 0.0, 0.0, 0.0, 0.0, 0.0, 0.0, 0.0, 0.0, 0.0, 0.0, 0.0, 0.0, 0.0, 0.0, 0.0, 0.0, 0.0, 0.0, 0.0, 0.0, 0.0, 0.0, 0.0, 0.0, 0.0, 0.0, 0.0, 0.0, 0.0, 0.0, 0.0, 0.0, 0.0, 0.0, 0.0, 0.0, 0.0, 0.0, 0.0, 0.0, 0.0, 0.0, 0.0, 0.0, 0.0, 0.0, 0.0, 0.0, 0.0, 0.0, 0.0, 0.0, 0.0, 0.0, 0.0, 0.0, 0.0, 0.0, 0.0, 0.0, 0.0, 0.0, 0.0, 0.0, 0.0, 0.0, 0.0, 0.0, 0.0, 0.0, 0.0, 0.0, 0.0, 0.0, 0.0, 0.0, 0.0, 0.0, 0.0, 0.0, 0.0, 0.0, 0.0, 0.0, 0.0, 0.0, 0.0, 0.0, 0.0, 0.0, 0.0, 0.0, 0.0, 0.0, 0.0, 0.0, 0.0, 0.0, 0.0, 0.0, 0.0, 0.0, 0.0, 0.0, 0.0, 0.0, 0.0, 0.0, 0.0, 0.0, 0.0, 0.0, 0.0, 0.0, 0.0, 0.0, 0.0, 0.0, 0.0, 0.0, 0.0, 0.0, 0.0, 0.0, 0.0, 0.0, 0.0, 0.0, 0.0, 0.0, 0.0, 0.0, 0.0, 0.0, 0.0, 0.0, 0.0, 0.0, 0.0, 0.0, 0.0, 0.0, 0.0, 0.0, 0.0, 0.0, 0.0, 0.0, 0.0, 0.0, 0.0, 0.0, 0.0, 0.0, 0.0, 0.0, 0.0, 0.0, 0.0, 0.0, 0.0, 0.0, 0.0, 0.0, 0.0, 0.0, 0.0, 0.0, 0.0, 0.0, 0.0, 0.0, 0.0, 0.0, 0.0, 0.0, 0.0, 0.0, 0.0, 0.0, 0.0, 0.0, 0.0, 0.0, 0.0, 0.0, 0.0, 0.0, 0.0, 0.0, 0.0, 0.0, 0.0, 0.0, 0.0, 0.0, 0.0, 0.0, 0.0, 0.0, 0.0, 0.0, 0.0, 0.0, 0.0, 0.0, 0.0, 0.0, 0.0, 0.0, 0.0, 0.0, 0.0, 0.0, 0.0, 0.0, 0.0, 0.0, 0.0, 0.0, 0.0, 0.0, 0.0, 0.0, 0.0, 0.0, 0.0, 0.0, 0.0, 0.0, 0.0, 0.0, 0.0, 0.0, 0.0, 0.0, 0.0, 0.0, 0.0, 0.0, 0.0, 0.0, 0.0, 0.0, 0.0, 0.0, 0.0, 0.0, 0.0, 0.0, 0.0, 0.0, 0.0, 0.0, 0.0, 0.0, 0.0, 0.0, 0.0, 0.0, 0.0, 0.0, 0.0, 0.0, 0.0, 0.0, 0.0, 0.0, 0.0, 0.0, 0.0, 0.0, 0.0, 0.0, 0.0, 0.0, 0.0, 0.0, 0.0, 0.0, 0.0, 0.0, 0.0, 0.0, 0.0, 0.0, 0.0, 0.0, 0.0, 0.0, 0.0, 0.0, 0.0, 0.0, 0.0, 0.0, 0.0, 0.0, 0.0, 0.0, 0.0, 0.0, 0.0, 0.0, 0.0, 0.0, 0.0, 0.0, 0.0, 0.0, 0.0, 0.0, 0.0, 0.0, 0.0, 0.0, 0.0, 0.0, 0.0, 0.0, 0.0, 0.0, 0.0, 0.0, 0.0, 0.0, 0.0, 0.0, 0.0, 0.0, 0.0, 0.0, 0.0, 0.0, 0.0, 0.0, 0.0, 0.0, 0.0, 0.0, 0.0, 0.0, 0.0, 0.0, 0.0, 0.0, 0.0, 0.0, 0.0, 0.0, 0.0, 0.0, 0.0, 0.0, 0.0, 0.0, 0.0, 0.0, 0.0, 0.0, 0.0, 0.0, 0.0, 0.0, 0.0, 0.0, 0.0, 0.0, 0.0, 0.0, 0.0, 0.0, 0.0, 0.0, 0.0, 0.0, 0.0, 0.0, 0.0, 0.0, 0.0, 0.0, 0.0, 0.0, 0.0, 0.0, 0.0, 0.0, 0.0, 0.0, 0.0, 0.0, 0.0, 0.0, 0.0, 0.0, 0.0, 0.0, 0.0, 0.0, 0.0, 0.0, 0.0, 0.0, 0.0, 0.0, 0.0, 0.0, 0.0, 0.0, 0.0, 0.0, 0.0, 0.0, 0.0, 0.0, 0.0, 0.0, 0.0, 0.0, 0.0, 0.0, 0.0, 0.0, 0.0, 0.0, 0.0, 0.0, 0.0, 0.0, 0.0, 0.0, 0.0, 0.0, 0.0, 0.0, 0.0, 0.0, 0.0, 0.0, 0.0, 0.0, 0.0, 0.0, 0.0, 0.0, 0.0, 0.0, 0.0, 0.0, 0.0, 0.0, 0.0, 0.0, 0.0, 0.0, 0.0, 0.0, 0.0, 0.0, 0.0, 0.0, 0.0, 0.0, 0.0, 0.0, 0.0, 0.0, 0.0, 0.0, 0.0, 0.0, 0.0, 0.0, 0.0, 0.0, 0.0, 0.0, 0.0, 0.0, 0.0, 0.0, 0.0, 0.0, 0.0, 0.0, 0.0, 0.0, 0.0, 0.0, 0.0, 0.0, 0.0, 0.0, 0.0, 0.0, 0.0, 0.0, 0.0, 0.0, 0.0, 0.0, 0.0, 0.0, 0.0, 0.0, 0.0, 0.0, 0.0, 0.0, 0.0, 0.0, 0.0, 0.0, 0.0, 0.0, 0.0, 0.0, 0.0, 0.0, 0.0, 0.0, 0.0, 0.0, 0.0, 0.0, 0.0, 0.0, 0.0, 0.0, 0.0, 0.0, 0.0, 0.0, 0.0, 0.0, 0.0, 0.0, 0.0, 0.0, 0.0, 0.0, 0.0, 0.0, 0.0, 0.0, 0.0, 0.0, 0.0, 0.0, 0.0, 0.0, 0.0, 0.0, 0.0, 0.0, 0.0, 0.0, 0.0, 0.0, 0.0, 0.0, 0.0, 0.0, 0.0, 0.0, 0.0, 0.0, 0.0, 0.0, 0.0, 0.0, 0.0, 0.0, 0.0, 0.0, 0.0, 0.0, 0.0, 0.0, 0.0, 0.0, 0.0, 0.0, 0.0, 0.0, 0.0, 0.0, 0.0, 0.0, 0.0, 0.0, 0.0, 0.0, 0.0, 0.0, 0.0, 0.0, 0.0, 0.0, 0.0, 0.0, 0.0, 0.0, 0.0, 0.0, 0.0, 0.0, 0.0, 0.0, 0.0, 0.0, 0.0, 0.0, 0.0, 0.0, 0.0, 0.0, 0.0, 0.0, 0.0, 0.0, 0.0, 0.0, 0.0, 0.0, 0.0, 0.0, 0.0, 0.0, 0.0, 0.0, 0.0, 0.0, 0.0, 0.0, 0.0, 0.0, 0.0, 0.0, 0.0, 0.0, 0.0, 0.0, 0.0, 0.0, 0.0, 0.0, 0.0, 0.0, 0.0, 0.0, 0.0, 0.0, 0.0, 0.0, 0.0, 0.0, 0.0, 0.0, 0.0, 0.0, 0.0, 0.0, 0.0, 0.0, 0.0, 0.0, 0.0, 0.0, 0.0, 0.0, 0.0, 0.0, 0.0, 0.0, 0.0, 0.0, 0.0, 0.0, 0.0, 0.0, 0.0, 0.0, 0.0, 0.0, 0.0, 0.0, 0.0, 0.0, 0.0, 0.0, 0.0, 0.0, 0.0, 0.0, 0.0, 0.0, 0.0, 0.0, 0.0, 0.0, 0.0, 0.0, 0.0, 0.0, 0.0, 0.0, 0.0, 0.0, 0.0, 0.0, 0.0, 0.0, 0.0, 0.0, 0.0, 0.0, 0.0, 0.0, 0.0, 0.0, 0.0, 0.0, 0.0, 0.0, 0.0, 0.0, 0.0, 0.0, 0.0, 0.0, 0.0, 0.0, 0.0, 0.0, 0.0, 0.0, 0.0, 0.0, 0.0, 0.0, 0.0, 0.0, 0.0, 0.0, 0.0, 0.0, 0.0, 0.0, 0.0, 0.0, 0.0, 0.0, 0.0, 0.0, 0.0, 0.0, 0.0, 0.0, 0.0, 0.0, 0.0, 0.0, 0.0, 0.0, 0.0, 0.0, 0.0, 0.0, 0.0, 0.0, 0.0, 0.0, 0.0, 0.0, 0.0, 0.0, 0.0, 0.0, 0.0, 0.0, 0.0, 0.0, 0.0, 0.0, 0.0, 0.0, 0.0, 0.0, 0.0, 0.0, 0.0, 0.0, 0.0, 0.0, 0.0, 0.0, 0.0, 0.0, 0.0, 0.0, 0.0, 0.0, 0.0, 0.0, 0.0, 0.0, 0.0, 0.0, 0.0, 0.0, 0.0, 0.0, 0.0, 0.0, 0.0, 0.0, 0.0, 0.0, 0.0, 0.0, 0.0, 0.0, 0.0, 0.0, 0.0, 0.0, 0.0, 0.0, 0.0, 0.0, 0.0, 0.0, 0.0, 0.0, 0.0, 0.0, 0.0, 0.0, 0.0, 0.0, 0.0, 0.0, 0.0, 0.0, 0.0, 0.0, 0.0, 0.0, 0.0, 0.0, 0.0, 0.0, 0.0, 0.0, 0.0, 0.0, 0.0, 0.0, 0.0, 0.0, 0.0, 0.0, 0.0, 0.0, 0.0, 0.0, 0.0, 0.0, 0.0, 0.0, 0.0, 0.0, 0.0, 0.0, 0.0, 0.0, 0.0, 0.0, 0.0, 0.0, 0.0, 0.0, 0.0, 0.0, 0.0, 0.0, 0.0, 0.0, 0.0, 0.0, 0.0, 0.0, 0.0, 0.0, 0.0, 0.0, 0.0, 0.0, 0.0, 0.0, 0.0, 0.0, 0.0, 0.0, 0.0, 0.0, 0.0, 0.0, 0.0, 0.0, 0.0, 0.0, 0.0, 0.0, 0.0, 0.0, 0.0, 0.0, 0.0, 0.0, 0.0, 0.0, 0.0, 0.0, 0.0, 0.0, 0.0, 0.0, 0.0, 0.0, 0.0, 0.0, 0.0, 0.0, 0.0, 0.0, 0.0, 0.0, 0.0, 0.0, 0.0, 0.0, 0.0, 0.0, 0.0, 0.0, 0.0, 0.0, 0.0, 0.0, 0.0, 0.0, 0.0, 0.0, 0.0, 0.0, 0.0, 0.0, 0.0, 0.0, 0.0, 0.0, 0.0, 0.0, 0.0, 0.0, 0.0, 0.0, 0.0, 0.0, 0.0, 0.0, 0.0, 0.0, 0.0, 0.0, 0.0, 0.0, 0.0, 0.0, 0.0, 0.0, 0.0, 0.0, 0.0, 0.0, 0.0, 0.0, 0.0, 0.0, 0.0, 0.0, 0.0, 0.0, 0.0, 0.0, 0.0, 0.0, 0.0, 0.0, 0.0, 0.0, 0.0, 0.0, 0.0, 0.0, 0.0, 0.0, 0.0, 0.0, 0.0, 0.0, 0.0, 0.0, 0.0, 0.0, 0.0, 0.0, 0.0, 0.0, 0.0, 0.0, 0.0, 0.0, 0.0, 0.0, 0.0, 0.0, 0.0, 0.0, 0.0, 0.0, 0.0, 0.0, 0.0, 0.0, 0.0, 0.0, 0.0, 0.0, 0.0, 0.0, 0.0, 0.0, 0.0, 0.0, 0.0, 0.0, 0.0, 0.0, 0.0, 0.0, 0.0, 0.0, 0.0, 0.0, 0.0, 0.0, 0.0, 0.0, 0.0, 0.0, 0.0, 0.0, 0.0, 0.0, 0.0, 0.0, 0.0, 0.0, 0.0, 0.0, 0.0, 0.0, 0.0, 0.0, 0.0, 0.0, 0.0, 0.0, 0.0, 0.0, 0.0, 0.0, 0.0, 0.0, 0.0, 0.0, 0.0, 0.0, 0.0, 0.0, 0.0, 0.0, 0.0, 0.0, 0.0, 0.0, 0.0, 0.0, 0.0, 0.0, 0.0, 0.0, 0.0, 0.0, 0.0, 0.0, 0.0, 0.0, 0.0, 0.0, 0.0, 0.0, 0.0, 0.0, 0.0, 0.0, 0.0, 0.0, 0.0, 0.0, 0.0, 0.0, 0.0, 0.0, 0.0, 0.0, 0.0, 0.0, 0.0, 0.0, 0.0, 0.0, 0.0, 0.0, 0.0, 0.0, 0.0, 0.0, 0.0, 0.0, 0.0, 0.0, 0.0, 0.0, 0.0, 0.0, 0.0, 0.0, 0.0, 0.0, 0.0, 0.0, 0.0, 0.0, 0.0, 0.0, 0.0, 0.0, 0.0, 0.0, 0.0, 0.0, 0.0, 0.0, 0.0, 0.0, 0.0, 0.0, 0.0, 0.0, 0.0, 0.0, 0.0, 0.0, 0.0, 0.0, 0.0, 0.0, 0.0, 0.0, 0.0, 0.0, 0.0, 0.0, 0.0, 0.0, 0.0, 0.0, 0.0, 0.0, 0.0, 0.0, 0.0, 0.0, 0.0, 0.0, 0.0, 0.0, 0.0, 0.0, 0.0, 0.0, 0.0, 0.0, 0.0, 0.0, 0.0, 0.0, 0.0, 0.0, 0.0, 0.0, 0.0, 0.0, 0.0, 0.0, 0.0, 0.0, 0.0, 0.0, 0.0, 0.0, 0.0, 0.0, 0.0, 0.0, 0.0, 0.0, 0.0, 0.0, 0.0, 0.0, 0.0, 0.0, 0.0, 0.0, 0.0, 0.0, 0.0, 0.0, 0.0, 0.0, 0.0, 0.0, 0.0, 0.0, 0.0, 0.0, 0.0, 0.0, 0.0, 0.0, 0.0, 0.0, 0.0, 0.0, 0.0, 0.0, 0.0, 0.0, 0.0, 0.0, 0.0, 0.0, 0.0, 0.0, 0.0, 0.0, 0.0, 0.0, 0.0, 0.0, 0.0, 0.0, 0.0, 0.0, 0.0, 0.0, 0.0, 0.0, 0.0, 0.0, 0.0, 0.0, 0.0, 0.0, 0.0, 0.0, 0.0, 0.0, 0.0, 0.0, 0.0])
me_plane.materials.append(mat_hotblue)
me_plane.update()

# ---- curves / text
txt_text = bpy.data.curves.new('Text', 'FONT')
txt_text.dimensions = '2D'
txt_text.body = 'ThanTrack23'
txt_text.materials.append(mat_hotblue_001)
txt_text.extrude = 0.03
txt_text.align_x = 'CENTER'

# ---- objects
ob_camera = bpy.data.objects.new('Camera', cam_camera)
ob_text = bpy.data.objects.new('Text', txt_text)
ob_plane = bpy.data.objects.new('Plane', me_plane)

# ---- transforms, parenting, visibility, modifiers, constraints
ob_camera.location = (0.0, -20.0, 0.0)
ob_camera.rotation_euler = (1.571, -0.0, 0.0)
ob_camera.scale = (0.8, 1.0, 1.0)
ob_camera.lock_rotations_4d = False
ob_camera.empty_display_type = 'ARROWS'
ob_camera.color = (0.0, 0.0, 0.0, 0.0)
ob_camera.display_type = 'WIRE'
ob_camera.lineart.crease_threshold = 0.0
ob_text.location = (-21.6, 0.0, 0.0)
ob_text.rotation_euler = (1.571, -0.0, 0.0)
ob_text.scale = (2.16, 2.7, 2.7)
ob_plane.location = (0.0, 52.03, 5.32)
ob_plane.scale = (35.94, 49.14, 54.6)
_m = ob_plane.modifiers.new('Wireframe', 'WIREFRAME')
_m.thickness = 0.0039

# ---- collection membership
col_collection.objects.link(ob_camera)
col_collection.objects.link(ob_text)
col_collection.objects.link(ob_plane)

# ---- scene / render settings (as saved in the file)
scene.camera = ob_camera
scene.frame_start = 1; scene.frame_end = 60; scene.frame_set(26)
scene.render.engine = 'CYCLES'
scene.render.image_settings.file_format = 'FFMPEG'
scene.render.image_settings.color_mode = 'RGB'
scene.render.resolution_x = 1280
scene.render.resolution_y = 720
scene.cycles.samples = 16
scene.cycles.sampling_pattern = 'TABULATED_SOBOL'
scene.cycles.adaptive_min_samples = 16
scene.cycles.use_light_tree = False
scene.view_settings.view_transform = 'Standard'
bpy.context.view_layer.update()
